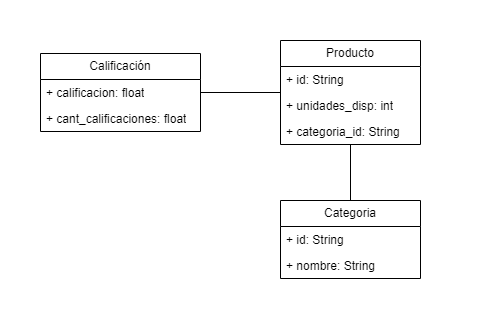

The diagram above was exported from draw.io. Its source (the exported page's mxGraphModel, read from the mxfile embedded in the PNG):
<mxGraphModel dx="1392" dy="761" grid="1" gridSize="10" guides="1" tooltips="1" connect="1" arrows="1" fold="1" page="1" pageScale="1" pageWidth="827" pageHeight="1169" math="0" shadow="0">
  <root>
    <mxCell id="3Y1r0BITXM7RYWonpuvr-0" />
    <mxCell id="3Y1r0BITXM7RYWonpuvr-1" parent="3Y1r0BITXM7RYWonpuvr-0" />
    <mxCell id="3Y1r0BITXM7RYWonpuvr-2" value="" style="rounded=0;whiteSpace=wrap;html=1;strokeColor=none;" vertex="1" parent="3Y1r0BITXM7RYWonpuvr-1">
      <mxGeometry width="480" height="320" as="geometry" />
    </mxCell>
    <mxCell id="3Y1r0BITXM7RYWonpuvr-3" style="edgeStyle=orthogonalEdgeStyle;rounded=0;orthogonalLoop=1;jettySize=auto;html=1;endArrow=none;startFill=0;" edge="1" parent="3Y1r0BITXM7RYWonpuvr-1" source="3Y1r0BITXM7RYWonpuvr-4" target="3Y1r0BITXM7RYWonpuvr-9">
      <mxGeometry relative="1" as="geometry" />
    </mxCell>
    <mxCell id="3Y1r0BITXM7RYWonpuvr-4" value="Calificación" style="swimlane;fontStyle=0;childLayout=stackLayout;horizontal=1;startSize=26;fillColor=none;horizontalStack=0;resizeParent=1;resizeParentMax=0;resizeLast=0;collapsible=1;marginBottom=0;whiteSpace=wrap;html=1;" vertex="1" parent="3Y1r0BITXM7RYWonpuvr-1">
      <mxGeometry x="40" y="53" width="160" height="78" as="geometry" />
    </mxCell>
    <mxCell id="3Y1r0BITXM7RYWonpuvr-5" value="+ calificacion: float" style="text;strokeColor=none;fillColor=none;align=left;verticalAlign=top;spacingLeft=4;spacingRight=4;overflow=hidden;rotatable=0;points=[[0,0.5],[1,0.5]];portConstraint=eastwest;whiteSpace=wrap;html=1;" vertex="1" parent="3Y1r0BITXM7RYWonpuvr-4">
      <mxGeometry y="26" width="160" height="26" as="geometry" />
    </mxCell>
    <mxCell id="3Y1r0BITXM7RYWonpuvr-6" value="+ cant_calificaciones: float" style="text;strokeColor=none;fillColor=none;align=left;verticalAlign=top;spacingLeft=4;spacingRight=4;overflow=hidden;rotatable=0;points=[[0,0.5],[1,0.5]];portConstraint=eastwest;whiteSpace=wrap;html=1;" vertex="1" parent="3Y1r0BITXM7RYWonpuvr-4">
      <mxGeometry y="52" width="160" height="26" as="geometry" />
    </mxCell>
    <mxCell id="3Y1r0BITXM7RYWonpuvr-8" style="edgeStyle=orthogonalEdgeStyle;rounded=0;orthogonalLoop=1;jettySize=auto;html=1;entryX=0.5;entryY=0;entryDx=0;entryDy=0;endArrow=none;startFill=0;" edge="1" parent="3Y1r0BITXM7RYWonpuvr-1" source="3Y1r0BITXM7RYWonpuvr-9" target="3Y1r0BITXM7RYWonpuvr-13">
      <mxGeometry relative="1" as="geometry" />
    </mxCell>
    <mxCell id="3Y1r0BITXM7RYWonpuvr-9" value="Producto" style="swimlane;fontStyle=0;childLayout=stackLayout;horizontal=1;startSize=26;fillColor=none;horizontalStack=0;resizeParent=1;resizeParentMax=0;resizeLast=0;collapsible=1;marginBottom=0;whiteSpace=wrap;html=1;" vertex="1" parent="3Y1r0BITXM7RYWonpuvr-1">
      <mxGeometry x="280" y="40" width="140" height="104" as="geometry" />
    </mxCell>
    <mxCell id="3Y1r0BITXM7RYWonpuvr-10" value="+ id: String" style="text;strokeColor=none;fillColor=none;align=left;verticalAlign=top;spacingLeft=4;spacingRight=4;overflow=hidden;rotatable=0;points=[[0,0.5],[1,0.5]];portConstraint=eastwest;whiteSpace=wrap;html=1;" vertex="1" parent="3Y1r0BITXM7RYWonpuvr-9">
      <mxGeometry y="26" width="140" height="26" as="geometry" />
    </mxCell>
    <mxCell id="3Y1r0BITXM7RYWonpuvr-11" value="+ unidades_disp: int" style="text;strokeColor=none;fillColor=none;align=left;verticalAlign=top;spacingLeft=4;spacingRight=4;overflow=hidden;rotatable=0;points=[[0,0.5],[1,0.5]];portConstraint=eastwest;whiteSpace=wrap;html=1;" vertex="1" parent="3Y1r0BITXM7RYWonpuvr-9">
      <mxGeometry y="52" width="140" height="26" as="geometry" />
    </mxCell>
    <mxCell id="3Y1r0BITXM7RYWonpuvr-12" value="+ categoria_id: String" style="text;strokeColor=none;fillColor=none;align=left;verticalAlign=top;spacingLeft=4;spacingRight=4;overflow=hidden;rotatable=0;points=[[0,0.5],[1,0.5]];portConstraint=eastwest;whiteSpace=wrap;html=1;" vertex="1" parent="3Y1r0BITXM7RYWonpuvr-9">
      <mxGeometry y="78" width="140" height="26" as="geometry" />
    </mxCell>
    <mxCell id="3Y1r0BITXM7RYWonpuvr-13" value="Categoria" style="swimlane;fontStyle=0;childLayout=stackLayout;horizontal=1;startSize=26;fillColor=none;horizontalStack=0;resizeParent=1;resizeParentMax=0;resizeLast=0;collapsible=1;marginBottom=0;whiteSpace=wrap;html=1;" vertex="1" parent="3Y1r0BITXM7RYWonpuvr-1">
      <mxGeometry x="280" y="200" width="140" height="78" as="geometry" />
    </mxCell>
    <mxCell id="3Y1r0BITXM7RYWonpuvr-14" value="+ id: String" style="text;strokeColor=none;fillColor=none;align=left;verticalAlign=top;spacingLeft=4;spacingRight=4;overflow=hidden;rotatable=0;points=[[0,0.5],[1,0.5]];portConstraint=eastwest;whiteSpace=wrap;html=1;" vertex="1" parent="3Y1r0BITXM7RYWonpuvr-13">
      <mxGeometry y="26" width="140" height="26" as="geometry" />
    </mxCell>
    <mxCell id="3Y1r0BITXM7RYWonpuvr-15" value="+ nombre: String" style="text;strokeColor=none;fillColor=none;align=left;verticalAlign=top;spacingLeft=4;spacingRight=4;overflow=hidden;rotatable=0;points=[[0,0.5],[1,0.5]];portConstraint=eastwest;whiteSpace=wrap;html=1;" vertex="1" parent="3Y1r0BITXM7RYWonpuvr-13">
      <mxGeometry y="52" width="140" height="26" as="geometry" />
    </mxCell>
  </root>
</mxGraphModel>